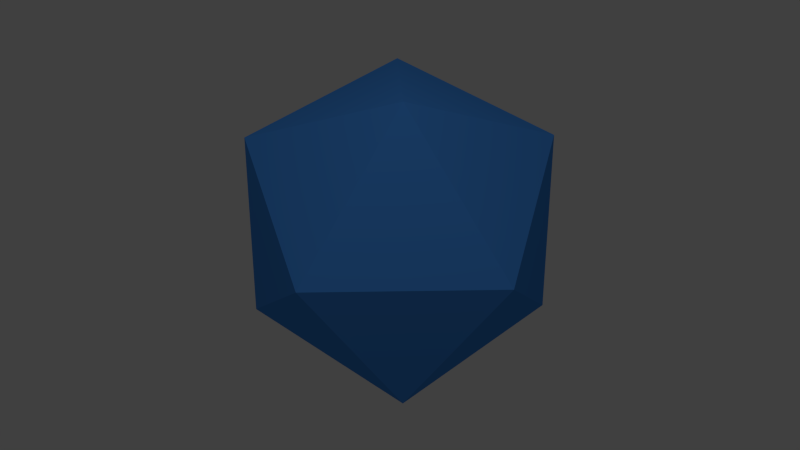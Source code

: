 # Source: d20.blend  (saved by Blender 2.73.0; exported with 4.5.12 LTS)
import bpy
from mathutils import Matrix  # noqa: F401  (used for matrix-valued properties, if any)

bpy.ops.wm.read_factory_settings(use_empty=True)
scene = bpy.context.scene
scene.name = 'Scene'

# ---- collections
col_collection_1 = bpy.data.collections.new('Collection 1'); scene.collection.children.link(col_collection_1)

# ---- materials (node trees are filled in below, after node groups)
mat_dice_material = bpy.data.materials.new('Dice Material')
mat_dice_material.alpha_threshold = 0.0
mat_dice_material.use_transparent_shadow = False
mat_dice_material.diffuse_color = (0.06195, 0.2795, 0.8, 1.0)
mat_dice_material.roughness = 0.5

# ---- material node trees

# ---- world
world_world = bpy.data.worlds.new('World'); scene.world = world_world
world_world.color = (0.05088, 0.05088, 0.05088)
world_world.use_sun_shadow = False
world_world.sun_shadow_jitter_overblur = 0.0
world_world.cycles.sampling_method = 'MANUAL'
world_world.cycles.sample_map_resolution = 256

# ---- cameras
cam_camera = bpy.data.cameras.new('Camera')
cam_camera.clip_end = 100.0
cam_camera.lens = 35.0
cam_camera.sensor_width = 32.0
cam_camera.sensor_height = 18.0
cam_camera.ortho_scale = 7.314
cam_camera.dof.focus_distance = 0.0
cam_camera.dof.aperture_fstop = 128.0

# ---- lights
light_lamp = bpy.data.lights.new('Lamp', 'POINT')
light_lamp.transmission_factor = 0.0
light_lamp.cutoff_distance = 30.0
light_lamp.energy = 100.0
light_lamp.shadow_buffer_clip_start = 1.001
light_lamp.shadow_soft_size = 0.1
light_lamp.shadow_maximum_resolution = 0.006
light_lamp.use_absolute_resolution = True
light_lamp.cycles.use_multiple_importance_sampling = False

# ---- meshes
me_icosphere = bpy.data.meshes.new('Icosphere')
me_icosphere.from_pydata([(0.0, 0.0, -1.0), (0.7236, -0.5257, -0.4472), (-0.2764, -0.8506, -0.4472), (-0.8944, 0.0, -0.4472), (-0.2764, 0.8506, -0.4472), (0.7236, 0.5257, -0.4472), (0.2764, -0.8506, 0.4472), (-0.7236, -0.5257, 0.4472), (-0.7236, 0.5257, 0.4472), (0.2764, 0.8506, 0.4472), (0.8944, 0.0, 0.4472), (0.0, 0.0, 1.0)], [], [(0, 1, 2), (1, 0, 5), (0, 2, 3), (0, 3, 4), (0, 4, 5), (1, 5, 10), (2, 1, 6), (3, 2, 7), (4, 3, 8), (5, 4, 9), (1, 10, 6), (2, 6, 7), (3, 7, 8), (4, 8, 9), (5, 9, 10), (6, 10, 11), (7, 6, 11), (8, 7, 11), (9, 8, 11), (10, 9, 11)])
me_icosphere.materials.append(mat_dice_material)
me_icosphere.use_remesh_preserve_volume = False
me_icosphere.use_remesh_preserve_attributes = False
me_icosphere.use_mirror_vertex_groups = False
me_icosphere.update()

# ---- objects
ob_icosphere = bpy.data.objects.new('Icosphere', me_icosphere)
ob_lamp = bpy.data.objects.new('Lamp', light_lamp)
ob_camera = bpy.data.objects.new('Camera', cam_camera)

# ---- transforms, parenting, visibility, modifiers, constraints
ob_icosphere.location = (0.0, 0.0, 0.0)
ob_icosphere.rotation_mode = 'ZYX'
ob_icosphere.rotation_euler = (0.384, -0.5236, 0.0)
ob_icosphere.lineart.crease_threshold = 0.0
ob_lamp.location = (0.0, 3.0, 5.0)
ob_lamp.rotation_euler = (0.6503, 0.05522, 1.866)
ob_lamp.lock_rotations_4d = False
ob_lamp.empty_display_type = 'ARROWS'
ob_lamp.color = (0.0, 0.0, 0.0, 0.0)
ob_lamp.lineart.crease_threshold = 0.0
ob_camera.location = (0.0, 0.0, 5.0)
ob_camera.lock_rotations_4d = False
ob_camera.empty_display_type = 'ARROWS'
ob_camera.color = (0.0, 0.0, 0.0, 0.0)
ob_camera.display_type = 'WIRE'
ob_camera.lineart.crease_threshold = 0.0

# ---- collection membership
col_collection_1.objects.link(ob_icosphere)
col_collection_1.objects.link(ob_lamp)
col_collection_1.objects.link(ob_camera)

# ---- scene / render settings (as saved in the file)
scene.camera = ob_camera
scene.frame_start = 1; scene.frame_end = 250; scene.frame_set(2)
scene.render.engine = 'BLENDER_EEVEE_NEXT'
scene.render.resolution_percentage = 50
scene.render.dither_intensity = 0.0
scene.cycles.use_denoising = False
scene.cycles.samples = 10
scene.cycles.sampling_pattern = 'TABULATED_SOBOL'
scene.cycles.light_sampling_threshold = 0.0
scene.cycles.use_adaptive_sampling = False
scene.cycles.use_light_tree = False
scene.cycles.blur_glossy = 0.0
scene.cycles.pixel_filter_type = 'GAUSSIAN'
scene.cycles.sample_clamp_indirect = 0.0
scene.view_settings.view_transform = 'Standard'
bpy.context.view_layer.update()
